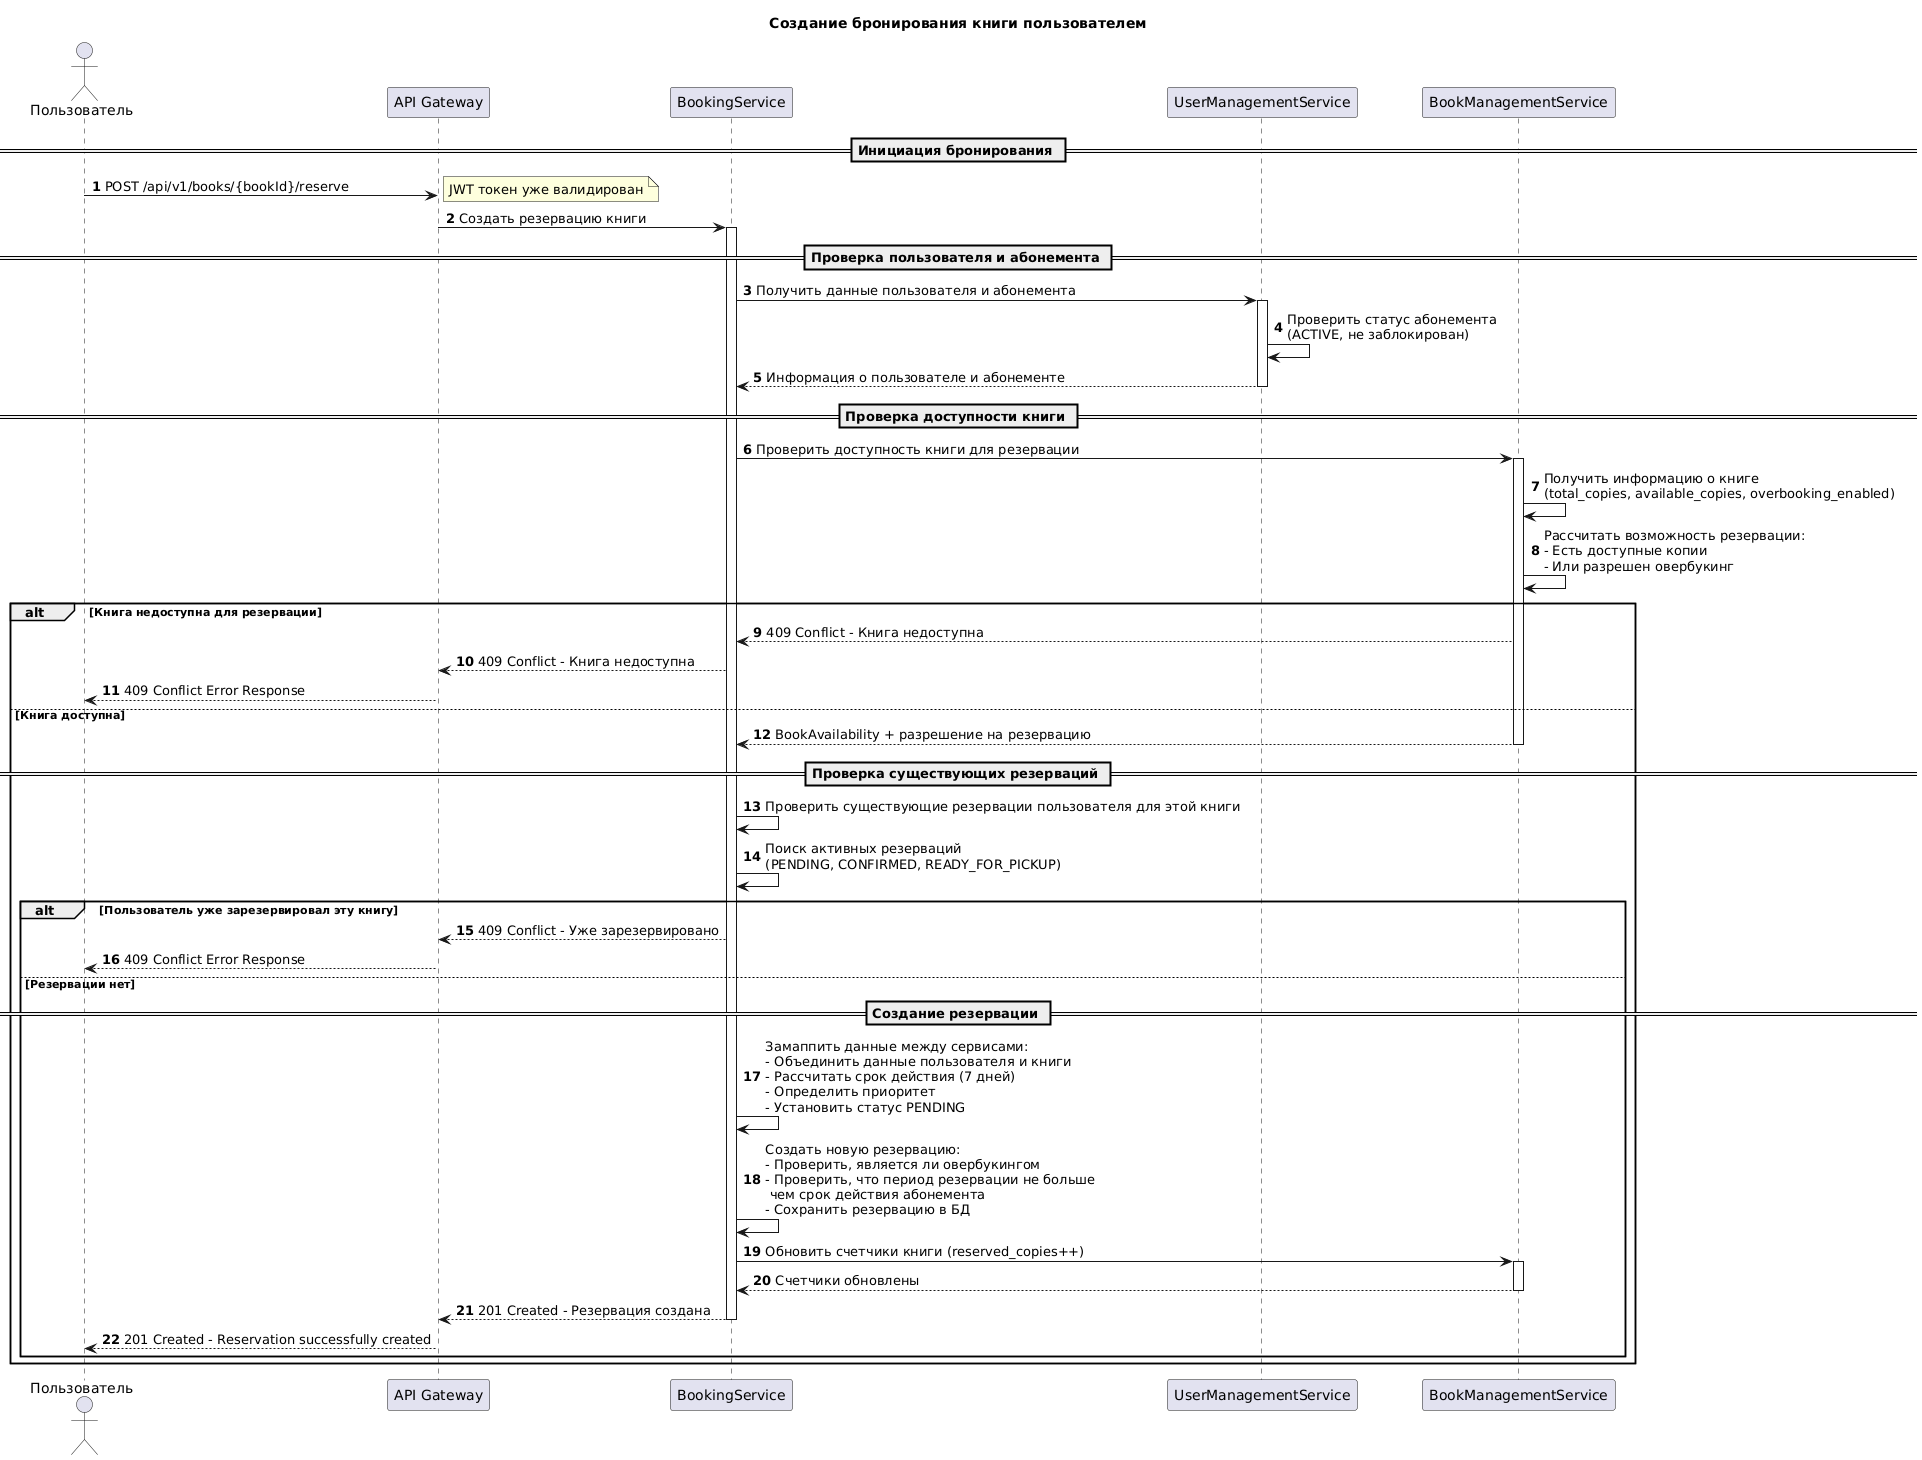

The diagram above was rendered by PlantUML. Its source (embedded in the PNG):
@startuml
title Создание бронирования книги пользователем

actor "Пользователь" as User
participant "API Gateway" as Gateway
participant "BookingService" as Booking
participant "UserManagementService" as UMS
participant "BookManagementService" as BMS

autonumber
== Инициация бронирования ==
User -> Gateway: POST /api/v1/books/{bookId}/reserve
note right: JWT токен уже валидирован

Gateway -> Booking: Создать резервацию книги
activate Booking

== Проверка пользователя и абонемента ==
Booking -> UMS: Получить данные пользователя и абонемента
activate UMS
UMS -> UMS: Проверить статус абонемента\n(ACTIVE, не заблокирован)
UMS --> Booking: Информация о пользователе и абонементе
deactivate UMS

== Проверка доступности книги ==
Booking -> BMS: Проверить доступность книги для резервации
activate BMS
BMS -> BMS: Получить информацию о книге\n(total_copies, available_copies, overbooking_enabled)

BMS -> BMS: Рассчитать возможность резервации:\n- Есть доступные копии\n- Или разрешен овербукинг
alt Книга недоступна для резервации
    BMS --> Booking: 409 Conflict - Книга недоступна
    Booking --> Gateway: 409 Conflict - Книга недоступна
    Gateway --> User: 409 Conflict Error Response
else Книга доступна
    BMS --> Booking: BookAvailability + разрешение на резервацию
    deactivate BMS

    == Проверка существующих резерваций ==
    Booking -> Booking: Проверить существующие резервации пользователя для этой книги
    Booking -> Booking: Поиск активных резерваций\n(PENDING, CONFIRMED, READY_FOR_PICKUP)
    alt Пользователь уже зарезервировал эту книгу
        Booking --> Gateway: 409 Conflict - Уже зарезервировано
        Gateway --> User: 409 Conflict Error Response
    else Резервации нет
        == Создание резервации ==
        Booking -> Booking: Замаппить данные между сервисами:\n- Объединить данные пользователя и книги\n- Рассчитать срок действия (7 дней)\n- Определить приоритет\n- Установить статус PENDING
        
        Booking -> Booking: Создать новую резервацию:\n- Проверить, является ли овербукингом\n- Проверить, что период резервации не больше\n чем срок действия абонемента\n- Сохранить резервацию в БД
        
        Booking -> BMS: Обновить счетчики книги (reserved_copies++)
        activate BMS
        BMS --> Booking: Счетчики обновлены
        deactivate BMS
        
        Booking --> Gateway: 201 Created - Резервация создана
        deactivate Booking
        
        Gateway --> User: 201 Created - Reservation successfully created
    end
end
@enduml